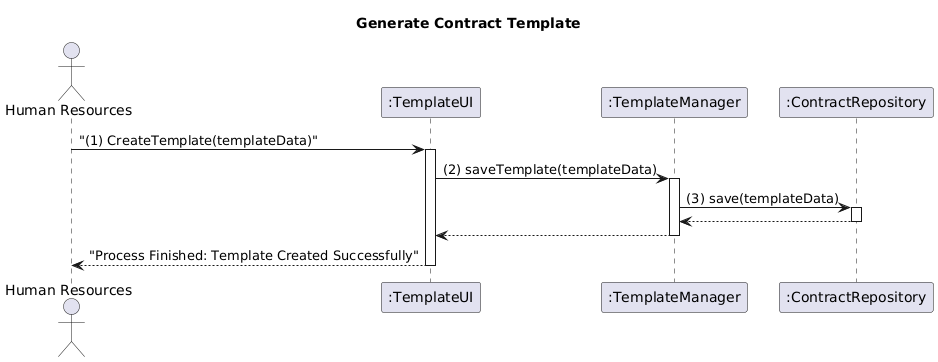

The diagram above was rendered by PlantUML. Its source (embedded in the PNG):
@startuml
title Generate Contract Template

actor "Human Resources" as TH

participant ":TemplateUI" as UI
participant ":TemplateManager" as Manager
participant ":ContractRepository" as DB

TH -> UI: "(1) CreateTemplate(templateData)"
activate UI

UI -> Manager: (2) saveTemplate(templateData)
activate Manager

Manager -> DB: (3) save(templateData)
activate DB
DB --> Manager: 
deactivate DB

Manager --> UI: 
deactivate Manager

UI --> TH: "Process Finished: Template Created Successfully"
deactivate UI
@enduml